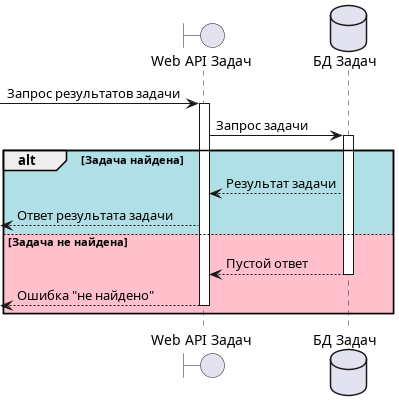

The diagram above was rendered by PlantUML. Its source (embedded in the PNG):
@startuml Get Job result

boundary "Web API Задач" as API
database "БД Задач" as DB

[-> API++: Запрос результатов задачи
API -> DB++: Запрос задачи

alt #PowderBlue Задача найдена

    DB --> API: Результат задачи
    API -->[: Ответ результата задачи

else #Pink Задача не найдена

    DB --> API--: Пустой ответ
    API -->[--: Ошибка "не найдено"

end

@enduml